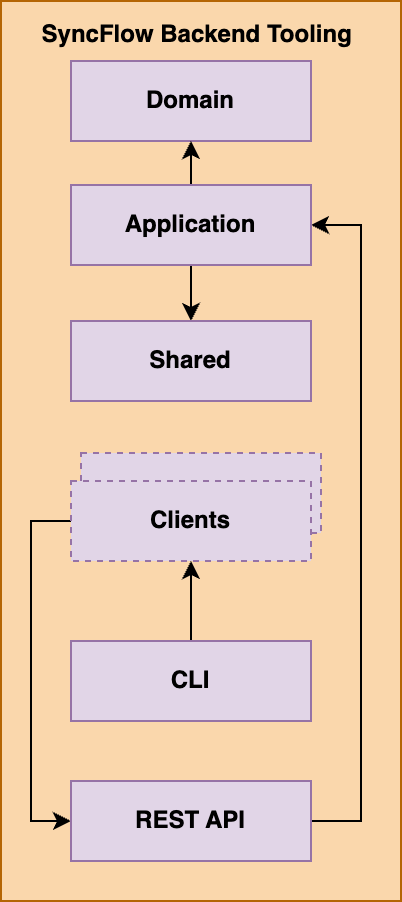

The diagram above was exported from draw.io. Its source (the exported page's mxGraphModel, read from the mxfile embedded in the PNG):
<mxGraphModel dx="2074" dy="810" grid="1" gridSize="10" guides="1" tooltips="1" connect="1" arrows="1" fold="1" page="1" pageScale="1" pageWidth="850" pageHeight="1100" math="0" shadow="0">
  <root>
    <mxCell id="0" />
    <mxCell id="1" parent="0" />
    <mxCell id="2" value="&lt;b&gt;SyncFlow Backend Tooling&amp;nbsp;&lt;/b&gt;&lt;div&gt;&lt;b&gt;&lt;br&gt;&lt;/b&gt;&lt;/div&gt;&lt;div&gt;&lt;b&gt;&lt;br&gt;&lt;/b&gt;&lt;/div&gt;&lt;div&gt;&lt;b&gt;&lt;br&gt;&lt;/b&gt;&lt;/div&gt;&lt;div&gt;&lt;b&gt;&lt;br&gt;&lt;/b&gt;&lt;/div&gt;&lt;div&gt;&lt;b&gt;&lt;br&gt;&lt;/b&gt;&lt;/div&gt;&lt;div&gt;&lt;b&gt;&lt;br&gt;&lt;/b&gt;&lt;/div&gt;&lt;div&gt;&lt;b&gt;&lt;br&gt;&lt;/b&gt;&lt;/div&gt;&lt;div&gt;&lt;b&gt;&lt;br&gt;&lt;/b&gt;&lt;/div&gt;&lt;div&gt;&lt;b&gt;&lt;br&gt;&lt;/b&gt;&lt;/div&gt;&lt;div&gt;&lt;b&gt;&lt;br&gt;&lt;/b&gt;&lt;/div&gt;&lt;div&gt;&lt;b&gt;&lt;br&gt;&lt;/b&gt;&lt;/div&gt;&lt;div&gt;&lt;b&gt;&lt;br&gt;&lt;/b&gt;&lt;/div&gt;&lt;div&gt;&lt;b&gt;&lt;br&gt;&lt;/b&gt;&lt;/div&gt;&lt;div&gt;&lt;b&gt;&lt;br&gt;&lt;/b&gt;&lt;/div&gt;&lt;div&gt;&lt;b&gt;&lt;br&gt;&lt;/b&gt;&lt;/div&gt;&lt;div&gt;&lt;b&gt;&lt;br&gt;&lt;/b&gt;&lt;/div&gt;&lt;div&gt;&lt;b&gt;&lt;br&gt;&lt;/b&gt;&lt;/div&gt;&lt;div&gt;&lt;b&gt;&lt;br&gt;&lt;/b&gt;&lt;/div&gt;&lt;div&gt;&lt;b&gt;&lt;br&gt;&lt;/b&gt;&lt;/div&gt;&lt;div&gt;&lt;b&gt;&lt;br&gt;&lt;/b&gt;&lt;/div&gt;&lt;div&gt;&lt;b&gt;&lt;br&gt;&lt;/b&gt;&lt;/div&gt;&lt;div&gt;&lt;b&gt;&lt;br&gt;&lt;/b&gt;&lt;/div&gt;&lt;div&gt;&lt;b&gt;&lt;br&gt;&lt;/b&gt;&lt;/div&gt;&lt;div&gt;&lt;b&gt;&lt;br&gt;&lt;/b&gt;&lt;/div&gt;&lt;div&gt;&lt;b&gt;&lt;br&gt;&lt;/b&gt;&lt;/div&gt;&lt;div&gt;&lt;b&gt;&lt;br&gt;&lt;/b&gt;&lt;/div&gt;&lt;div&gt;&lt;b&gt;&lt;br&gt;&lt;/b&gt;&lt;/div&gt;&lt;div&gt;&lt;b&gt;&lt;br&gt;&lt;/b&gt;&lt;/div&gt;&lt;div&gt;&lt;b&gt;&lt;br&gt;&lt;/b&gt;&lt;/div&gt;" style="rounded=0;whiteSpace=wrap;html=1;fillColor=#fad7ac;strokeColor=#b46504;" vertex="1" parent="1">
      <mxGeometry x="390" y="160" width="200" height="450" as="geometry" />
    </mxCell>
    <mxCell id="3" value="&lt;div&gt;&lt;b&gt;Domain&lt;/b&gt;&lt;/div&gt;" style="rounded=0;whiteSpace=wrap;html=1;fillColor=#e1d5e7;strokeColor=#9673a6;" vertex="1" parent="1">
      <mxGeometry x="425" y="190" width="120" height="40" as="geometry" />
    </mxCell>
    <mxCell id="4" value="" style="edgeStyle=orthogonalEdgeStyle;rounded=0;orthogonalLoop=1;jettySize=auto;html=1;" edge="1" source="7" target="3" parent="1">
      <mxGeometry relative="1" as="geometry" />
    </mxCell>
    <mxCell id="5" value="" style="edgeStyle=orthogonalEdgeStyle;rounded=0;orthogonalLoop=1;jettySize=auto;html=1;" edge="1" source="7" target="8" parent="1">
      <mxGeometry relative="1" as="geometry" />
    </mxCell>
    <mxCell id="6" style="edgeStyle=orthogonalEdgeStyle;rounded=0;orthogonalLoop=1;jettySize=auto;html=1;exitX=1;exitY=0.5;exitDx=0;exitDy=0;entryX=1;entryY=0.5;entryDx=0;entryDy=0;" edge="1" source="14" target="7" parent="1">
      <mxGeometry relative="1" as="geometry">
        <Array as="points">
          <mxPoint x="570" y="570" />
          <mxPoint x="570" y="272" />
        </Array>
      </mxGeometry>
    </mxCell>
    <mxCell id="7" value="&lt;div&gt;&lt;b&gt;Application&lt;/b&gt;&lt;/div&gt;" style="rounded=0;whiteSpace=wrap;html=1;fillColor=#e1d5e7;strokeColor=#9673a6;" vertex="1" parent="1">
      <mxGeometry x="425" y="252" width="120" height="40" as="geometry" />
    </mxCell>
    <mxCell id="8" value="&lt;div&gt;&lt;b&gt;Shared&lt;/b&gt;&lt;/div&gt;" style="rounded=0;whiteSpace=wrap;html=1;fillColor=#e1d5e7;strokeColor=#9673a6;" vertex="1" parent="1">
      <mxGeometry x="425" y="320" width="120" height="40" as="geometry" />
    </mxCell>
    <mxCell id="9" value="&lt;div&gt;&lt;b&gt;Client&lt;/b&gt;&lt;/div&gt;" style="rounded=0;whiteSpace=wrap;html=1;fillColor=#e1d5e7;strokeColor=#9673a6;dashed=1;" vertex="1" parent="1">
      <mxGeometry x="430" y="386" width="120" height="40" as="geometry" />
    </mxCell>
    <mxCell id="10" style="edgeStyle=orthogonalEdgeStyle;rounded=0;orthogonalLoop=1;jettySize=auto;html=1;exitX=0;exitY=0.5;exitDx=0;exitDy=0;entryX=0;entryY=0.5;entryDx=0;entryDy=0;" edge="1" source="11" target="14" parent="1">
      <mxGeometry relative="1" as="geometry" />
    </mxCell>
    <mxCell id="11" value="&lt;div&gt;&lt;b&gt;Clients&lt;/b&gt;&lt;/div&gt;" style="rounded=0;whiteSpace=wrap;html=1;fillColor=#e1d5e7;strokeColor=#9673a6;dashed=1;" vertex="1" parent="1">
      <mxGeometry x="425" y="400" width="120" height="40" as="geometry" />
    </mxCell>
    <mxCell id="12" value="" style="edgeStyle=orthogonalEdgeStyle;rounded=0;orthogonalLoop=1;jettySize=auto;html=1;" edge="1" source="13" target="11" parent="1">
      <mxGeometry relative="1" as="geometry" />
    </mxCell>
    <mxCell id="13" value="&lt;div&gt;&lt;b&gt;CLI&lt;/b&gt;&lt;/div&gt;" style="rounded=0;whiteSpace=wrap;html=1;fillColor=#e1d5e7;strokeColor=#9673a6;" vertex="1" parent="1">
      <mxGeometry x="425" y="480" width="120" height="40" as="geometry" />
    </mxCell>
    <mxCell id="14" value="&lt;div&gt;&lt;b&gt;REST API&lt;/b&gt;&lt;/div&gt;" style="rounded=0;whiteSpace=wrap;html=1;fillColor=#e1d5e7;strokeColor=#9673a6;" vertex="1" parent="1">
      <mxGeometry x="425" y="550" width="120" height="40" as="geometry" />
    </mxCell>
  </root>
</mxGraphModel>